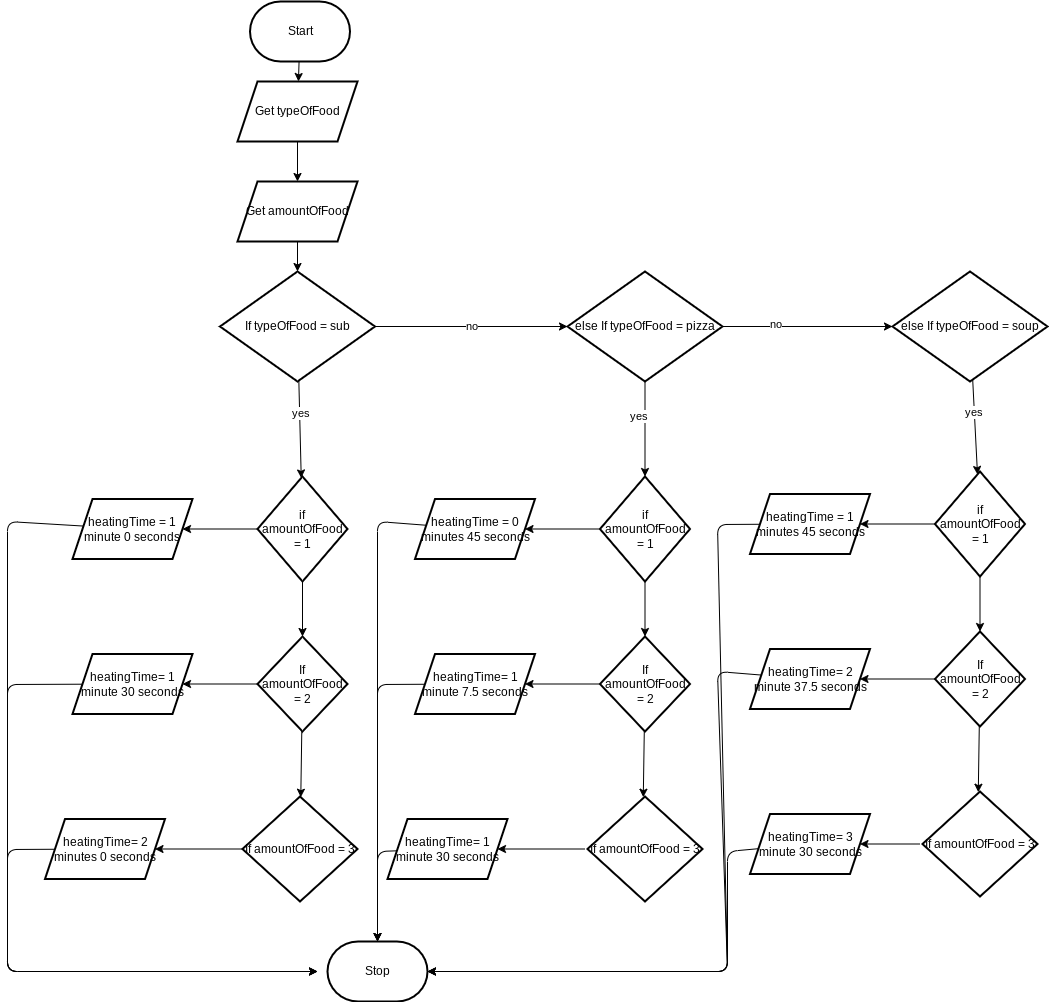

The diagram above was exported from draw.io. Its source (the exported page's mxGraphModel, read from the mxfile embedded in the PNG):
<mxGraphModel dx="1404" dy="982" grid="1" gridSize="10" guides="1" tooltips="1" connect="1" arrows="1" fold="1" page="1" pageScale="1" pageWidth="827" pageHeight="1169" math="0" shadow="0">
  <root>
    <mxCell id="0" />
    <mxCell id="1" parent="0" />
    <mxCell id="4" value="" style="edgeStyle=none;html=1;" edge="1" parent="1" source="2" target="3">
      <mxGeometry relative="1" as="geometry" />
    </mxCell>
    <mxCell id="2" value="Start" style="strokeWidth=2;html=1;shape=mxgraph.flowchart.terminator;whiteSpace=wrap;" vertex="1" parent="1">
      <mxGeometry x="272.5" y="100" width="100" height="60" as="geometry" />
    </mxCell>
    <mxCell id="6" value="" style="edgeStyle=none;html=1;" edge="1" parent="1" source="3" target="5">
      <mxGeometry relative="1" as="geometry" />
    </mxCell>
    <mxCell id="3" value="Get typeOfFood" style="shape=parallelogram;perimeter=parallelogramPerimeter;whiteSpace=wrap;html=1;fixedSize=1;strokeWidth=2;" vertex="1" parent="1">
      <mxGeometry x="260" y="180" width="120" height="60" as="geometry" />
    </mxCell>
    <mxCell id="8" value="" style="edgeStyle=none;html=1;" edge="1" parent="1" source="5" target="7">
      <mxGeometry relative="1" as="geometry" />
    </mxCell>
    <mxCell id="5" value="Get amountOfFood" style="shape=parallelogram;perimeter=parallelogramPerimeter;whiteSpace=wrap;html=1;fixedSize=1;strokeWidth=2;" vertex="1" parent="1">
      <mxGeometry x="260" y="280" width="120" height="60" as="geometry" />
    </mxCell>
    <mxCell id="10" value="" style="edgeStyle=none;html=1;" edge="1" parent="1" source="7" target="9">
      <mxGeometry relative="1" as="geometry" />
    </mxCell>
    <mxCell id="23" value="yes" style="edgeLabel;html=1;align=center;verticalAlign=middle;resizable=0;points=[];" vertex="1" connectable="0" parent="10">
      <mxGeometry x="-0.336" relative="1" as="geometry">
        <mxPoint as="offset" />
      </mxGeometry>
    </mxCell>
    <mxCell id="22" value="no" style="edgeStyle=none;html=1;" edge="1" parent="1" source="7" target="21">
      <mxGeometry relative="1" as="geometry" />
    </mxCell>
    <mxCell id="7" value="If typeOfFood = sub" style="rhombus;whiteSpace=wrap;html=1;strokeWidth=2;" vertex="1" parent="1">
      <mxGeometry x="242.5" y="370" width="155" height="110" as="geometry" />
    </mxCell>
    <mxCell id="12" value="" style="edgeStyle=none;html=1;" edge="1" parent="1" source="9" target="11">
      <mxGeometry relative="1" as="geometry" />
    </mxCell>
    <mxCell id="16" value="" style="edgeStyle=none;html=1;" edge="1" parent="1" source="9" target="15">
      <mxGeometry relative="1" as="geometry" />
    </mxCell>
    <mxCell id="9" value="if amountOfFood = 1" style="rhombus;whiteSpace=wrap;html=1;strokeWidth=2;" vertex="1" parent="1">
      <mxGeometry x="280" y="575" width="90" height="105" as="geometry" />
    </mxCell>
    <mxCell id="14" value="" style="edgeStyle=none;html=1;" edge="1" parent="1" source="11" target="13">
      <mxGeometry relative="1" as="geometry" />
    </mxCell>
    <mxCell id="18" value="" style="edgeStyle=none;html=1;" edge="1" parent="1" source="11" target="17">
      <mxGeometry relative="1" as="geometry" />
    </mxCell>
    <mxCell id="11" value="If amountOfFood = 2" style="rhombus;whiteSpace=wrap;html=1;strokeWidth=2;" vertex="1" parent="1">
      <mxGeometry x="280" y="735" width="90" height="95" as="geometry" />
    </mxCell>
    <mxCell id="20" value="" style="edgeStyle=none;html=1;" edge="1" parent="1" source="13" target="19">
      <mxGeometry relative="1" as="geometry" />
    </mxCell>
    <mxCell id="13" value="If amountOfFood = 3" style="rhombus;whiteSpace=wrap;html=1;strokeWidth=2;" vertex="1" parent="1">
      <mxGeometry x="265" y="895" width="115" height="105" as="geometry" />
    </mxCell>
    <mxCell id="55" value="" style="edgeStyle=none;html=1;" edge="1" parent="1" source="15">
      <mxGeometry relative="1" as="geometry">
        <mxPoint x="340" y="1070" as="targetPoint" />
        <Array as="points">
          <mxPoint x="30" y="620" />
          <mxPoint x="30" y="1070" />
        </Array>
      </mxGeometry>
    </mxCell>
    <mxCell id="15" value="heatingTime = 1 minute 0 seconds" style="shape=parallelogram;perimeter=parallelogramPerimeter;whiteSpace=wrap;html=1;fixedSize=1;strokeWidth=2;" vertex="1" parent="1">
      <mxGeometry x="95" y="597.5" width="120" height="60" as="geometry" />
    </mxCell>
    <mxCell id="57" value="" style="edgeStyle=none;html=1;" edge="1" parent="1" source="17">
      <mxGeometry relative="1" as="geometry">
        <mxPoint x="340" y="1070" as="targetPoint" />
        <Array as="points">
          <mxPoint x="30" y="783" />
          <mxPoint x="30" y="1070" />
        </Array>
      </mxGeometry>
    </mxCell>
    <mxCell id="17" value="heatingTime= 1 minute 30 seconds" style="shape=parallelogram;perimeter=parallelogramPerimeter;whiteSpace=wrap;html=1;fixedSize=1;strokeWidth=2;" vertex="1" parent="1">
      <mxGeometry x="95" y="752.5" width="120" height="60" as="geometry" />
    </mxCell>
    <mxCell id="59" value="" style="edgeStyle=none;html=1;" edge="1" parent="1" source="19">
      <mxGeometry relative="1" as="geometry">
        <mxPoint x="340" y="1070" as="targetPoint" />
        <Array as="points">
          <mxPoint x="30" y="948" />
          <mxPoint x="30" y="1070" />
        </Array>
      </mxGeometry>
    </mxCell>
    <mxCell id="19" value="heatingTime= 2 minutes 0 seconds" style="shape=parallelogram;perimeter=parallelogramPerimeter;whiteSpace=wrap;html=1;fixedSize=1;strokeWidth=2;" vertex="1" parent="1">
      <mxGeometry x="67.5" y="917.5" width="120" height="60" as="geometry" />
    </mxCell>
    <mxCell id="25" value="" style="edgeStyle=none;html=1;" edge="1" parent="1" source="21" target="24">
      <mxGeometry relative="1" as="geometry" />
    </mxCell>
    <mxCell id="39" value="no" style="edgeLabel;html=1;align=center;verticalAlign=middle;resizable=0;points=[];" vertex="1" connectable="0" parent="25">
      <mxGeometry x="-0.385" y="3" relative="1" as="geometry">
        <mxPoint as="offset" />
      </mxGeometry>
    </mxCell>
    <mxCell id="37" value="" style="edgeStyle=none;html=1;" edge="1" parent="1" source="21" target="29">
      <mxGeometry relative="1" as="geometry" />
    </mxCell>
    <mxCell id="38" value="yes" style="edgeLabel;html=1;align=center;verticalAlign=middle;resizable=0;points=[];" vertex="1" connectable="0" parent="37">
      <mxGeometry x="-0.2716" y="-8" relative="1" as="geometry">
        <mxPoint as="offset" />
      </mxGeometry>
    </mxCell>
    <mxCell id="21" value="else If typeOfFood = pizza" style="rhombus;whiteSpace=wrap;html=1;strokeWidth=2;" vertex="1" parent="1">
      <mxGeometry x="590" y="370" width="155" height="110" as="geometry" />
    </mxCell>
    <mxCell id="53" value="" style="edgeStyle=none;html=1;" edge="1" parent="1" source="24" target="44">
      <mxGeometry relative="1" as="geometry" />
    </mxCell>
    <mxCell id="24" value="else If typeOfFood = soup" style="rhombus;whiteSpace=wrap;html=1;strokeWidth=2;" vertex="1" parent="1">
      <mxGeometry x="915" y="370" width="155" height="110" as="geometry" />
    </mxCell>
    <mxCell id="27" value="" style="edgeStyle=none;html=1;" edge="1" parent="1" source="29" target="32">
      <mxGeometry relative="1" as="geometry" />
    </mxCell>
    <mxCell id="28" value="" style="edgeStyle=none;html=1;" edge="1" parent="1" source="29" target="34">
      <mxGeometry relative="1" as="geometry" />
    </mxCell>
    <mxCell id="29" value="if amountOfFood = 1" style="rhombus;whiteSpace=wrap;html=1;strokeWidth=2;" vertex="1" parent="1">
      <mxGeometry x="622.5" y="575" width="90" height="105" as="geometry" />
    </mxCell>
    <mxCell id="30" value="" style="edgeStyle=none;html=1;" edge="1" parent="1" source="32">
      <mxGeometry relative="1" as="geometry">
        <mxPoint x="665.7846003898635" y="895.7163742690057" as="targetPoint" />
      </mxGeometry>
    </mxCell>
    <mxCell id="31" value="" style="edgeStyle=none;html=1;" edge="1" parent="1" source="32" target="35">
      <mxGeometry relative="1" as="geometry" />
    </mxCell>
    <mxCell id="32" value="If amountOfFood = 2" style="rhombus;whiteSpace=wrap;html=1;strokeWidth=2;" vertex="1" parent="1">
      <mxGeometry x="622.5" y="735" width="90" height="95" as="geometry" />
    </mxCell>
    <mxCell id="33" value="" style="edgeStyle=none;html=1;" edge="1" parent="1" target="36">
      <mxGeometry relative="1" as="geometry">
        <mxPoint x="607.5" y="947.4999999999998" as="sourcePoint" />
      </mxGeometry>
    </mxCell>
    <mxCell id="60" value="" style="edgeStyle=none;html=1;" edge="1" parent="1" source="34" target="63">
      <mxGeometry relative="1" as="geometry">
        <mxPoint x="400" y="1040" as="targetPoint" />
        <Array as="points">
          <mxPoint x="400" y="620" />
        </Array>
      </mxGeometry>
    </mxCell>
    <mxCell id="34" value="heatingTime = 0 minutes 45 seconds" style="shape=parallelogram;perimeter=parallelogramPerimeter;whiteSpace=wrap;html=1;fixedSize=1;strokeWidth=2;" vertex="1" parent="1">
      <mxGeometry x="437.5" y="597.5" width="120" height="60" as="geometry" />
    </mxCell>
    <mxCell id="61" value="" style="edgeStyle=none;html=1;" edge="1" parent="1" source="35">
      <mxGeometry relative="1" as="geometry">
        <mxPoint x="400" y="1040" as="targetPoint" />
        <Array as="points">
          <mxPoint x="400" y="783" />
        </Array>
      </mxGeometry>
    </mxCell>
    <mxCell id="35" value="heatingTime= 1 minute 7.5 seconds" style="shape=parallelogram;perimeter=parallelogramPerimeter;whiteSpace=wrap;html=1;fixedSize=1;strokeWidth=2;" vertex="1" parent="1">
      <mxGeometry x="437.5" y="752.5" width="120" height="60" as="geometry" />
    </mxCell>
    <mxCell id="62" value="" style="edgeStyle=none;html=1;" edge="1" parent="1" source="36">
      <mxGeometry relative="1" as="geometry">
        <mxPoint x="400" y="1040" as="targetPoint" />
        <Array as="points">
          <mxPoint x="400" y="950" />
        </Array>
      </mxGeometry>
    </mxCell>
    <mxCell id="36" value="heatingTime= 1 minute 30 seconds" style="shape=parallelogram;perimeter=parallelogramPerimeter;whiteSpace=wrap;html=1;fixedSize=1;strokeWidth=2;" vertex="1" parent="1">
      <mxGeometry x="410" y="917.5" width="120" height="60" as="geometry" />
    </mxCell>
    <mxCell id="40" value="If amountOfFood = 3" style="rhombus;whiteSpace=wrap;html=1;strokeWidth=2;" vertex="1" parent="1">
      <mxGeometry x="610" y="895" width="115" height="105" as="geometry" />
    </mxCell>
    <mxCell id="41" value="yes" style="edgeLabel;html=1;align=center;verticalAlign=middle;resizable=0;points=[];" vertex="1" connectable="0" parent="1">
      <mxGeometry x="994.5000000000002" y="510" as="geometry" />
    </mxCell>
    <mxCell id="42" value="" style="edgeStyle=none;html=1;" edge="1" parent="1" source="44" target="47">
      <mxGeometry relative="1" as="geometry" />
    </mxCell>
    <mxCell id="43" value="" style="edgeStyle=none;html=1;" edge="1" parent="1" source="44" target="49">
      <mxGeometry relative="1" as="geometry" />
    </mxCell>
    <mxCell id="44" value="if amountOfFood = 1" style="rhombus;whiteSpace=wrap;html=1;strokeWidth=2;" vertex="1" parent="1">
      <mxGeometry x="957.5" y="570" width="90" height="105" as="geometry" />
    </mxCell>
    <mxCell id="45" value="" style="edgeStyle=none;html=1;" edge="1" parent="1" source="47">
      <mxGeometry relative="1" as="geometry">
        <mxPoint x="1000.7846003898635" y="890.7163742690057" as="targetPoint" />
      </mxGeometry>
    </mxCell>
    <mxCell id="46" value="" style="edgeStyle=none;html=1;" edge="1" parent="1" source="47" target="50">
      <mxGeometry relative="1" as="geometry" />
    </mxCell>
    <mxCell id="47" value="If amountOfFood = 2" style="rhombus;whiteSpace=wrap;html=1;strokeWidth=2;" vertex="1" parent="1">
      <mxGeometry x="957.5" y="730" width="90" height="95" as="geometry" />
    </mxCell>
    <mxCell id="48" value="" style="edgeStyle=none;html=1;" edge="1" parent="1" target="51">
      <mxGeometry relative="1" as="geometry">
        <mxPoint x="942.5" y="942.4999999999995" as="sourcePoint" />
      </mxGeometry>
    </mxCell>
    <mxCell id="64" value="" style="edgeStyle=none;html=1;entryX=1;entryY=0.5;entryDx=0;entryDy=0;entryPerimeter=0;" edge="1" parent="1" source="49" target="63">
      <mxGeometry relative="1" as="geometry">
        <Array as="points">
          <mxPoint x="740" y="623" />
          <mxPoint x="750" y="1070" />
        </Array>
      </mxGeometry>
    </mxCell>
    <mxCell id="49" value="heatingTime = 1 minutes 45 seconds" style="shape=parallelogram;perimeter=parallelogramPerimeter;whiteSpace=wrap;html=1;fixedSize=1;strokeWidth=2;" vertex="1" parent="1">
      <mxGeometry x="772.5" y="592.5" width="120" height="60" as="geometry" />
    </mxCell>
    <mxCell id="65" value="" style="edgeStyle=none;html=1;entryX=1;entryY=0.5;entryDx=0;entryDy=0;entryPerimeter=0;" edge="1" parent="1" source="50" target="63">
      <mxGeometry relative="1" as="geometry">
        <Array as="points">
          <mxPoint x="740" y="770" />
          <mxPoint x="750" y="1070" />
        </Array>
      </mxGeometry>
    </mxCell>
    <mxCell id="50" value="heatingTime= 2 minute 37.5 seconds" style="shape=parallelogram;perimeter=parallelogramPerimeter;whiteSpace=wrap;html=1;fixedSize=1;strokeWidth=2;" vertex="1" parent="1">
      <mxGeometry x="772.5" y="747.5" width="120" height="60" as="geometry" />
    </mxCell>
    <mxCell id="66" value="" style="edgeStyle=none;html=1;entryX=1;entryY=0.5;entryDx=0;entryDy=0;entryPerimeter=0;" edge="1" parent="1" source="51" target="63">
      <mxGeometry relative="1" as="geometry">
        <Array as="points">
          <mxPoint x="750" y="950" />
          <mxPoint x="750" y="1070" />
        </Array>
      </mxGeometry>
    </mxCell>
    <mxCell id="51" value="heatingTime= 3 minute 30 seconds" style="shape=parallelogram;perimeter=parallelogramPerimeter;whiteSpace=wrap;html=1;fixedSize=1;strokeWidth=2;" vertex="1" parent="1">
      <mxGeometry x="772.5" y="912.5" width="120" height="60" as="geometry" />
    </mxCell>
    <mxCell id="52" value="If amountOfFood = 3" style="rhombus;whiteSpace=wrap;html=1;strokeWidth=2;" vertex="1" parent="1">
      <mxGeometry x="945" y="890" width="115" height="105" as="geometry" />
    </mxCell>
    <mxCell id="63" value="Stop" style="strokeWidth=2;html=1;shape=mxgraph.flowchart.terminator;whiteSpace=wrap;" vertex="1" parent="1">
      <mxGeometry x="350" y="1040" width="100" height="60" as="geometry" />
    </mxCell>
  </root>
</mxGraphModel>